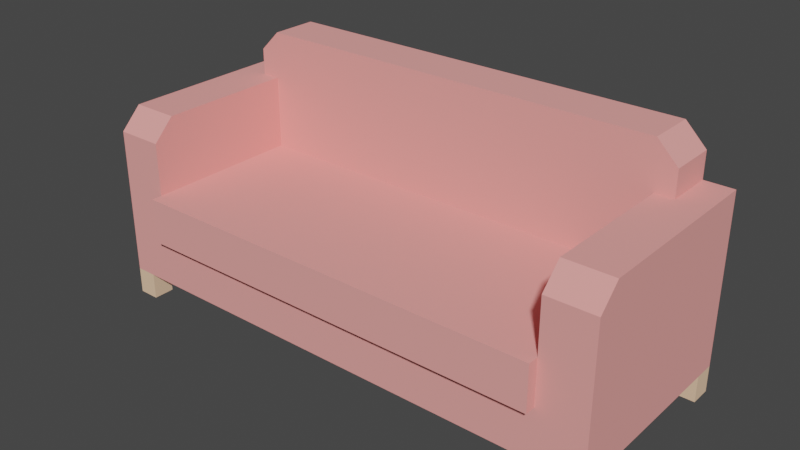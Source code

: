 # Source: sofa.blend  (saved by Blender 2.91.10; exported with 4.5.12 LTS)
import bpy
from mathutils import Matrix  # noqa: F401  (used for matrix-valued properties, if any)

bpy.ops.wm.read_factory_settings(use_empty=True)
scene = bpy.context.scene
scene.name = 'Scene'

# ---- materials (node trees are filled in below, after node groups)
mat_carpet = bpy.data.materials.new('carpet')
mat_carpet.use_backface_culling = True
mat_carpet.use_transparent_shadow = False
mat_carpet.diffuse_color = (0.9434, 0.3672, 0.3426, 1.0)
mat_wood = bpy.data.materials.new('wood')
mat_wood.use_backface_culling = True
mat_wood.use_transparent_shadow = False
mat_wood.diffuse_color = (0.8962, 0.6016, 0.3932, 1.0)

# ---- material node trees
mat_carpet.use_nodes = True; mat_carpet.node_tree.nodes.clear()
_N = mat_carpet.node_tree.nodes; _L = mat_carpet.node_tree.links
n0 = _N.new('ShaderNodeBsdfPrincipled'); n0.name = 'Principled BSDF'; n0.location = (10, 300)
n0.distribution = 'GGX'
n0.subsurface_method = 'BURLEY'
n0.inputs[0].default_value = (0.9434, 0.3672, 0.3426, 1.0)
n0.inputs[2].default_value = 1.0
n0.inputs[3].default_value = 1.45
n0.inputs[27].default_value = (0.0, 0.0, 0.0, 1.0)
n0.inputs[28].default_value = 1.0
n1 = _N.new('ShaderNodeOutputMaterial'); n1.name = 'Material Output'; n1.location = (320, 270)
_L.new(n0.outputs[0], n1.inputs[0])
n1.is_active_output = True
mat_wood.use_nodes = True; mat_wood.node_tree.nodes.clear()
_N = mat_wood.node_tree.nodes; _L = mat_wood.node_tree.links
n0 = _N.new('ShaderNodeBsdfPrincipled'); n0.name = 'Principled BSDF'; n0.location = (10, 300)
n0.distribution = 'GGX'
n0.subsurface_method = 'BURLEY'
n0.inputs[0].default_value = (0.8962, 0.6016, 0.3932, 1.0)
n0.inputs[2].default_value = 1.0
n0.inputs[3].default_value = 1.45
n0.inputs[27].default_value = (0.0, 0.0, 0.0, 1.0)
n0.inputs[28].default_value = 1.0
n1 = _N.new('ShaderNodeOutputMaterial'); n1.name = 'Material Output'; n1.location = (320, 270)
_L.new(n0.outputs[0], n1.inputs[0])
n1.is_active_output = True

# ---- world
world_world = bpy.data.worlds.new('World'); scene.world = world_world
world_world.use_nodes = True; world_world.node_tree.nodes.clear()
_N = world_world.node_tree.nodes; _L = world_world.node_tree.links
n0 = _N.new('ShaderNodeOutputWorld'); n0.name = 'World Output'; n0.location = (300, 300)
n1 = _N.new('ShaderNodeBackground'); n1.name = 'Background'; n1.location = (10, 300)
n1.inputs[0].default_value = (0.05088, 0.05088, 0.05088, 1.0)
_L.new(n1.outputs[0], n0.inputs[0])
n0.is_active_output = True
world_world.color = (0.05088, 0.05088, 0.05088)
world_world.use_sun_shadow = False
world_world.sun_shadow_jitter_overblur = 0.0

# ---- meshes
me_mesh_loungesofa = bpy.data.meshes.new('Mesh loungeSofa')
me_mesh_loungesofa.from_pydata([(0.797, -0.368, 0.6747), (0.797, -0.368, 0.4702), (0.797, -0.2862, 0.7564), (0.797, 0.245, 0.4702), (0.797, 0.245, 0.7564), (-0.9096, 0.245, 0.8587), (-0.9096, 0.245, 0.7564), (-0.9096, 0.4293, 0.8587), (-0.9096, 0.4293, 0.7564), (0.8687, 0.245, 0.8587), (0.7869, 0.245, 0.9404), (0.8687, 0.4293, 0.8587), (0.7869, 0.4293, 0.9404), (0.797, -0.2862, 0.7564), (0.797, 0.245, 0.7564), (0.9813, -0.2862, 0.7564), (0.8687, 0.245, 0.7564), (0.8687, 0.4293, 0.7564), (0.9813, 0.4293, 0.7564), (0.9813, -0.368, 0.6747), (0.797, -0.368, 0.6747), (0.9813, -0.2862, 0.7564), (0.797, -0.2862, 0.7564), (-0.8278, 0.245, 0.9404), (-0.8278, 0.4293, 0.9404), (0.7869, 0.245, 0.9404), (0.7869, 0.4293, 0.9404), (0.9813, -0.368, 0.1022), (0.9813, -0.368, 0.6747), (0.9813, -0.2862, 0.1022), (0.9813, -0.2862, 0.7564), (0.9813, 0.3475, 0.1022), (0.9813, 0.4293, 0.7564), (0.9813, 0.4293, 0.1022), (-1.022, -0.368, 0.6747), (-1.022, -0.368, 0.1022), (-1.022, -0.2862, 0.7564), (-1.022, -0.2862, 0.1022), (-1.022, 0.4293, 0.7564), (-1.022, 0.3475, 0.1022), (-1.022, 0.4293, 0.1022), (-1.022, 0.4293, 0.1022), (-0.9404, 0.4293, 0.1022), (-1.022, 0.4293, 0.7564), (0.8995, 0.4293, 0.1022), (-0.9096, 0.4293, 0.7564), (0.9813, 0.4293, 0.7564), (0.9813, 0.4293, 0.1022), (0.8687, 0.4293, 0.7564), (-0.9096, 0.4293, 0.8587), (0.8687, 0.4293, 0.8587), (-0.8278, 0.4293, 0.9404), (0.7869, 0.4293, 0.9404), (-0.9404, 0.4293, 0.1022), (-0.9404, 0.3475, 0.1022), (0.8995, 0.4293, 0.1022), (0.8995, -0.2862, 0.1022), (0.8995, 0.3475, 0.1022), (0.9813, -0.2862, 0.1022), (0.9813, 0.3475, 0.1022), (0.8995, -0.368, 0.1022), (-0.9404, -0.368, 0.1022), (-0.9404, -0.2862, 0.1022), (-1.022, 0.3475, 0.1022), (-1.022, -0.2862, 0.1022), (-0.8379, -0.4089, 0.4702), (-0.8379, -0.368, 0.4702), (0.797, -0.4089, 0.4702), (-0.8379, 0.245, 0.4702), (0.797, 0.245, 0.4702), (0.797, -0.368, 0.4702), (0.797, -0.4089, 0.2961), (-0.8379, -0.4089, 0.2961), (0.797, -0.4089, 0.4702), (-0.8379, -0.4089, 0.4702), (-0.8379, -0.368, 0.2961), (-0.8379, -0.4089, 0.2961), (0.797, -0.368, 0.2961), (0.797, -0.4089, 0.2961), (0.797, -0.4089, 0.2961), (0.797, -0.4089, 0.4702), (0.797, -0.368, 0.2961), (0.797, -0.368, 0.4702), (-0.8379, -0.4089, 0.4702), (-0.8379, -0.4089, 0.2961), (-0.8379, -0.368, 0.4702), (-0.8379, -0.368, 0.2961), (0.9813, -0.368, 0.1022), (0.8995, -0.368, 0.1022), (0.9813, -0.368, 0.6747), (0.797, -0.368, 0.2961), (0.797, -0.368, 0.4702), (0.797, -0.368, 0.6747), (-0.8379, -0.368, 0.2961), (-1.022, -0.368, 0.1022), (-0.9404, -0.368, 0.1022), (-1.022, -0.368, 0.6747), (-0.8379, -0.368, 0.4702), (-0.8379, -0.368, 0.6747), (-1.022, -0.2862, 0.7564), (-1.022, 0.4293, 0.7564), (-0.8379, -0.2862, 0.7564), (-0.9096, 0.245, 0.7564), (-0.8379, 0.245, 0.7564), (-0.9096, 0.4293, 0.7564), (-0.8379, -0.368, 0.6747), (-1.022, -0.368, 0.6747), (-0.8379, -0.2862, 0.7564), (-1.022, -0.2862, 0.7564), (-0.8379, -0.368, 0.4702), (-0.8379, -0.368, 0.6747), (-0.8379, 0.245, 0.4702), (-0.8379, -0.2862, 0.7564), (-0.8379, 0.245, 0.7564), (-0.8278, 0.245, 0.9404), (-0.9096, 0.245, 0.8587), (-0.8278, 0.4293, 0.9404), (-0.9096, 0.4293, 0.8587), (0.8687, 0.245, 0.7564), (0.797, 0.245, 0.7564), (0.8687, 0.245, 0.8587), (-0.8379, 0.245, 0.7564), (-0.9096, 0.245, 0.7564), (-0.9096, 0.245, 0.8587), (0.7869, 0.245, 0.9404), (-0.8278, 0.245, 0.9404), (-0.8379, 0.245, 0.4702), (0.797, 0.245, 0.4702), (0.8687, 0.245, 0.7564), (0.8687, 0.245, 0.8587), (0.8687, 0.4293, 0.7564), (0.8687, 0.4293, 0.8587), (0.9813, -0.368, 0.1022), (0.9813, -0.2862, 0.1022), (0.9813, 0.3475, 0.1022), (0.9813, 0.4293, 0.1022), (-1.022, -0.368, 0.1022), (-1.022, -0.2862, 0.1022), (-1.022, 0.3475, 0.1022), (-1.022, 0.4293, 0.1022), (-1.022, 0.4293, 0.1022), (-0.9404, 0.4293, 0.1022), (0.8995, 0.4293, 0.1022), (0.9813, 0.4293, 0.1022), (0.9813, -0.368, 0.1022), (0.8995, -0.368, 0.1022), (-1.022, -0.368, 0.1022), (-0.9404, -0.368, 0.1022), (0.8995, 0.4293, 1.845e-16), (0.8995, 0.3475, 1.845e-16), (0.9813, 0.4293, 1.845e-16), (0.9813, 0.3475, 1.845e-16), (0.8995, 0.4293, 1.845e-16), (0.9813, 0.4293, 1.845e-16), (0.9813, 0.3475, 1.845e-16), (0.9813, 0.4293, 1.845e-16), (0.9813, 0.3475, 1.845e-16), (0.8995, 0.3475, 1.845e-16), (0.9813, 0.3475, 0.1022), (0.8995, 0.3475, 0.1022), (0.8995, 0.3475, 0.1022), (0.8995, 0.3475, 1.845e-16), (0.8995, 0.4293, 0.1022), (0.8995, 0.4293, 1.845e-16), (0.9813, -0.368, 0.0), (0.8995, -0.368, 0.0), (-0.9404, 0.3475, 1.845e-16), (-1.022, 0.3475, 1.845e-16), (-0.9404, 0.3475, 0.1022), (-1.022, 0.3475, 0.1022), (-1.022, 0.3475, 1.845e-16), (-1.022, 0.4293, 1.845e-16), (-1.022, -0.2862, 0.0), (-1.022, -0.368, 0.0), (-0.9404, -0.2862, 0.0), (-0.9404, -0.368, 0.0), (0.8995, -0.368, 0.1022), (0.8995, -0.368, 0.0), (0.8995, -0.2862, 0.1022), (0.8995, -0.2862, 0.0), (-1.022, -0.368, 0.0), (-1.022, -0.2862, 0.0), (0.8995, -0.2862, 0.0), (0.9813, -0.2862, 0.0), (0.8995, -0.2862, 0.1022), (0.9813, -0.2862, 0.1022), (-1.022, -0.2862, 0.0), (-0.9404, -0.2862, 0.0), (-1.022, -0.2862, 0.1022), (-0.9404, -0.2862, 0.1022), (-0.9404, -0.368, 0.0), (-0.9404, -0.368, 0.1022), (-0.9404, -0.2862, 0.0), (-0.9404, -0.2862, 0.1022), (0.9813, -0.368, 0.0), (0.9813, -0.2862, 0.0), (0.8995, -0.2862, 0.0), (0.8995, -0.368, 0.0), (0.9813, -0.2862, 0.0), (0.9813, -0.368, 0.0), (-1.022, 0.4293, 1.845e-16), (-0.9404, 0.4293, 1.845e-16), (-0.9404, 0.3475, 1.845e-16), (-0.9404, 0.3475, 0.1022), (-0.9404, 0.4293, 1.845e-16), (-0.9404, 0.4293, 0.1022), (-1.022, 0.4293, 1.845e-16), (-1.022, 0.3475, 1.845e-16), (-0.9404, 0.4293, 1.845e-16), (-0.9404, 0.3475, 1.845e-16), (-0.9404, -0.368, 0.0), (-1.022, -0.368, 0.0)], [], [(2, 1, 0), (1, 2, 3), (3, 2, 4), (7, 6, 5), (6, 7, 8), (11, 10, 9), (10, 11, 12), (15, 14, 13), (14, 15, 16), (16, 15, 17), (17, 15, 18), (21, 20, 19), (20, 21, 22), (25, 24, 23), (24, 25, 26), (29, 28, 27), (28, 29, 30), (30, 29, 31), (30, 31, 32), (32, 31, 33), (36, 35, 34), (35, 36, 37), (37, 36, 38), (37, 38, 39), (39, 38, 40), (43, 42, 41), (42, 43, 44), (44, 43, 45), (46, 44, 45), (44, 46, 47), (46, 45, 48), (49, 48, 45), (48, 49, 50), (50, 49, 51), (50, 51, 52), (55, 54, 53), (54, 55, 56), (56, 55, 57), (56, 57, 58), (58, 57, 59), (60, 54, 56), (61, 54, 60), (62, 54, 61), (62, 63, 54), (63, 62, 64), (67, 66, 65), (66, 67, 68), (68, 67, 69), (69, 67, 70), (73, 72, 71), (72, 73, 74), (77, 76, 75), (76, 77, 78), (81, 80, 79), (80, 81, 82), (85, 84, 83), (84, 85, 86), (89, 88, 87), (88, 89, 90), (90, 89, 91), (91, 89, 92), (93, 88, 90), (94, 88, 93), (88, 94, 95), (94, 93, 96), (96, 93, 97), (96, 97, 98), (101, 100, 99), (100, 101, 102), (102, 101, 103), (104, 100, 102), (107, 106, 105), (106, 107, 108), (111, 110, 109), (110, 111, 112), (112, 111, 113), (116, 115, 114), (115, 116, 117), (120, 119, 118), (119, 120, 121), (121, 120, 122), (122, 120, 123), (123, 120, 124), (123, 124, 125), (126, 119, 121), (119, 126, 127), (130, 129, 128), (129, 130, 131), (150, 149, 148), (149, 150, 151), (142, 153, 152), (153, 142, 143), (155, 134, 154), (134, 155, 135), (158, 157, 156), (157, 158, 159), (162, 161, 160), (161, 162, 163), (144, 165, 164), (165, 144, 145), (168, 167, 166), (167, 168, 169), (139, 170, 138), (170, 139, 171), (174, 173, 172), (173, 174, 175), (178, 177, 176), (177, 178, 179), (137, 180, 136), (180, 137, 181), (184, 183, 182), (183, 184, 185), (188, 187, 186), (187, 188, 189), (192, 191, 190), (191, 192, 193), (195, 132, 194), (132, 195, 133), (198, 197, 196), (197, 198, 199), (140, 201, 200), (201, 140, 141), (204, 203, 202), (203, 204, 205), (208, 207, 206), (207, 208, 209), (147, 211, 210), (211, 147, 146)])
me_mesh_loungesofa.polygons.foreach_set('use_smooth', [0, 0, 0, 0, 0, 0, 0, 0, 0, 0, 0, 1, 1, 0, 0, 0, 0, 0, 0, 0, 0, 0, 0, 0, 0, 0, 0, 0, 0, 0, 1, 0, 0, 0, 0, 0, 0, 1, 0, 0, 0, 0, 1, 0, 0, 0, 0, 0, 1, 0, 0, 0, 0, 0, 0, 0, 0, 0, 0, 0, 0, 0, 0, 1, 0, 0, 0, 0, 0, 0, 0, 0, 0, 0, 0, 0, 0, 0, 0, 0, 0, 0, 0, 0, 0, 0, 0, 0, 0, 0, 0, 0, 0, 0, 0, 0, 0, 0, 0, 0, 0, 0, 0, 0, 0, 0, 0, 0, 0, 0, 0, 0, 0, 0, 0, 0, 0, 0, 0, 0, 0, 0, 0, 0, 0, 0, 0, 0])
me_mesh_loungesofa.polygons.foreach_set('material_index', [0, 0, 0, 0, 0, 0, 0, 0, 0, 0, 0, 0, 0, 0, 0, 0, 0, 0, 0, 0, 0, 0, 0, 0, 0, 0, 0, 0, 0, 0, 0, 0, 0, 0, 0, 0, 0, 0, 0, 0, 0, 0, 0, 0, 0, 0, 0, 0, 0, 0, 0, 0, 0, 0, 0, 0, 0, 0, 0, 0, 0, 0, 0, 0, 0, 0, 0, 0, 0, 0, 0, 0, 0, 0, 0, 0, 0, 0, 0, 0, 0, 0, 0, 0, 0, 0, 0, 0, 1, 1, 1, 1, 1, 1, 1, 1, 1, 1, 1, 1, 1, 1, 1, 1, 1, 1, 1, 1, 1, 1, 1, 1, 1, 1, 1, 1, 1, 1, 1, 1, 1, 1, 1, 1, 1, 1, 1, 1])
_uv = me_mesh_loungesofa.uv_layers.new(name='UVMap')
_uv.uv.foreach_set('vector', [-2.362, 14.57, -0.7874, 9.055, -0.7874, 12.99, -0.7874, 9.055, -2.362, 14.57, -12.59, 9.055, -12.59, 9.055, -2.362, 14.57, -12.59, 14.57, -16.14, 16.54, -12.59, 14.57, -12.59, 16.54, -12.59, 14.57, -16.14, 16.54, -16.14, 14.57, 16.14, -14.06, 12.59, -11.83, 12.59, -14.06, 12.59, -11.83, 16.14, -14.06, 16.14, -11.83, 38.58, 2.362, 35.03, 12.59, 35.03, 2.362, 35.03, 12.59, 38.58, 2.362, 36.41, 12.59, 36.41, 12.59, 38.58, 2.362, 36.41, 16.14, 36.41, 16.14, 38.58, 2.362, 38.58, 16.14, 38.58, 11.97, 35.03, 9.744, 38.58, 9.744, 35.03, 9.744, 38.58, 11.97, 35.03, 11.97, 34.84, 12.59, 3.744, 16.14, 3.744, 12.59, 3.744, 16.14, 34.84, 12.59, 34.84, 16.14, 2.362, 1.969, 0.7874, 12.99, 0.7874, 1.969, 0.7874, 12.99, 2.362, 1.969, 2.362, 14.57, 2.362, 14.57, 2.362, 1.969, 14.57, 1.969, 2.362, 14.57, 14.57, 1.969, 16.14, 14.57, 16.14, 14.57, 14.57, 1.969, 16.14, 1.969, -2.362, 14.57, -0.7874, 1.969, -0.7874, 12.99, -0.7874, 1.969, -2.362, 14.57, -2.362, 1.969, -2.362, 1.969, -2.362, 14.57, -16.14, 14.57, -2.362, 1.969, -16.14, 14.57, -14.57, 1.969, -14.57, 1.969, -16.14, 14.57, -16.14, 1.969, -2.346e-15, 14.57, -1.575, 1.969, -3.787e-14, 1.969, -1.575, 1.969, -2.346e-15, 14.57, -37.01, 1.969, -37.01, 1.969, -2.346e-15, 14.57, -2.169, 14.57, -38.58, 14.57, -37.01, 1.969, -2.169, 14.57, -37.01, 1.969, -38.58, 14.57, -38.58, 1.969, -38.58, 14.57, -2.169, 14.57, -36.41, 14.57, -2.169, 16.54, -36.41, 14.57, -2.169, 14.57, -36.41, 14.57, -2.169, 16.54, -36.41, 16.54, -36.41, 16.54, -2.169, 16.54, -3.744, 18.11, -36.41, 16.54, -3.744, 18.11, -34.84, 18.11, -37.01, 16.14, -1.575, 14.57, -1.575, 16.14, -1.575, 14.57, -37.01, 16.14, -37.01, 2.362, -37.01, 2.362, -37.01, 16.14, -37.01, 14.57, -37.01, 2.362, -37.01, 14.57, -38.58, 2.362, -38.58, 2.362, -37.01, 14.57, -38.58, 14.57, -37.01, 0.7874, -1.575, 14.57, -37.01, 2.362, -1.575, 0.7874, -1.575, 14.57, -37.01, 0.7874, -1.575, 2.362, -1.575, 14.57, -1.575, 0.7874, -1.575, 2.362, -3.554e-14, 14.57, -1.575, 14.57, -3.554e-14, 14.57, -1.575, 2.362, -1.196e-17, 2.362, 35.03, 0.0, 3.55, 0.7874, 3.55, 0.0, 3.55, 0.7874, 35.03, 0.0, 3.55, 12.59, 3.55, 12.59, 35.03, 0.0, 35.03, 12.59, 35.03, 12.59, 35.03, 0.0, 35.03, 0.7874, 35.03, 9.055, 3.55, 5.701, 35.03, 5.701, 3.55, 5.701, 35.03, 9.055, 3.55, 9.055, -35.03, 0.7874, -3.55, 0.0, -3.55, 0.7874, -3.55, 0.0, -35.03, 0.7874, -35.03, 0.0, 0.7874, 5.701, 0.0, 9.055, 0.0, 5.701, 0.0, 9.055, 0.7874, 5.701, 0.7874, 9.055, -0.7874, 9.055, 0.0, 5.701, 0.0, 9.055, 0.0, 5.701, -0.7874, 9.055, -0.7874, 5.701, 38.58, 12.99, 37.01, 1.969, 38.58, 1.969, 37.01, 1.969, 38.58, 12.99, 35.03, 5.701, 35.03, 5.701, 38.58, 12.99, 35.03, 9.055, 35.03, 9.055, 38.58, 12.99, 35.03, 12.99, 3.55, 5.701, 37.01, 1.969, 35.03, 5.701, 0.0, 1.969, 37.01, 1.969, 3.55, 5.701, 37.01, 1.969, 0.0, 1.969, 1.575, 1.969, 0.0, 1.969, 3.55, 5.701, 0.0, 12.99, 0.0, 12.99, 3.55, 5.701, 3.55, 9.055, 0.0, 12.99, 3.55, 9.055, 3.55, 12.99, 3.55, 2.362, -9.596e-15, 16.14, -9.596e-15, 2.362, -9.596e-15, 16.14, 3.55, 2.362, 2.169, 12.59, 2.169, 12.59, 3.55, 2.362, 3.55, 12.59, 2.169, 16.14, -9.596e-15, 16.14, 2.169, 12.59, 3.55, 11.97, 0.0, 9.744, 3.55, 9.744, 0.0, 9.744, 3.55, 11.97, 0.0, 11.97, 12.59, 9.055, 0.7874, 12.99, 0.7874, 9.055, 0.7874, 12.99, 12.59, 9.055, 2.362, 14.57, 2.362, 14.57, 12.59, 9.055, 12.59, 14.57, -16.14, 15.45, -12.59, 13.23, -12.59, 15.45, -12.59, 13.23, -16.14, 15.45, -16.14, 13.23, 36.41, 16.54, 35.03, 14.57, 36.41, 14.57, 35.03, 14.57, 36.41, 16.54, 3.55, 14.57, 3.55, 14.57, 36.41, 16.54, 2.169, 14.57, 2.169, 14.57, 36.41, 16.54, 2.169, 16.54, 2.169, 16.54, 36.41, 16.54, 34.84, 18.11, 2.169, 16.54, 34.84, 18.11, 3.744, 18.11, 3.55, 9.055, 35.03, 14.57, 3.55, 14.57, 35.03, 14.57, 3.55, 9.055, 35.03, 9.055, 16.14, 14.57, 12.59, 16.54, 12.59, 14.57, 12.59, 16.54, 16.14, 14.57, 16.14, 16.54, -38.58, 16.14, -37.01, 14.57, -37.01, 16.14, -37.01, 14.57, -38.58, 16.14, -38.58, 14.57, -37.01, 1.969, -38.58, 0.0, -37.01, 0.0, -38.58, 0.0, -37.01, 1.969, -38.58, 1.969, 16.14, 0.0, 14.57, 1.969, 14.57, 0.0, 14.57, 1.969, 16.14, 0.0, 16.14, 1.969, 38.58, 1.969, 37.01, 0.0, 38.58, 0.0, 37.01, 0.0, 38.58, 1.969, 37.01, 1.969, -16.14, 1.969, -14.57, 0.0, -14.57, 1.969, -14.57, 0.0, -16.14, 1.969, -16.14, 0.0, 38.58, 1.969, 37.01, 0.0, 38.58, 0.0, 37.01, 0.0, 38.58, 1.969, 37.01, 1.969, 1.575, 1.969, 3.553e-14, 0.0, 1.575, 0.0, 3.553e-14, 0.0, 1.575, 1.969, 3.553e-14, 1.969, -16.14, 1.969, -14.57, 0.0, -14.57, 1.969, -14.57, 0.0, -16.14, 1.969, -16.14, 0.0, -1.575, 2.362, 0.0, 0.7874, 0.0, 2.362, 0.0, 0.7874, -1.575, 2.362, -1.575, 0.7874, -2.362, 1.969, -0.7874, 0.0, -0.7874, 1.969, -0.7874, 0.0, -2.362, 1.969, -2.362, 0.0, -2.362, 1.969, -0.7874, 0.0, -0.7874, 1.969, -0.7874, 0.0, -2.362, 1.969, -2.362, 0.0, -37.01, 1.969, -38.58, 0.0, -37.01, 0.0, -38.58, 0.0, -37.01, 1.969, -38.58, 1.969, 0.0, 1.969, -1.575, 0.0, 0.0, 0.0, -1.575, 0.0, 0.0, 1.969, -1.575, 1.969, 2.362, 0.0, 0.7874, 1.969, 0.7874, 0.0, 0.7874, 1.969, 2.362, 0.0, 2.362, 1.969, 2.362, 0.0, 0.7874, 1.969, 0.7874, 0.0, 0.7874, 1.969, 2.362, 0.0, 2.362, 1.969, -38.58, 2.362, -37.01, 0.7874, -37.01, 2.362, -37.01, 0.7874, -38.58, 2.362, -38.58, 0.7874, -3.787e-14, 1.969, -1.575, 0.0, -3.553e-14, 0.0, -1.575, 0.0, -3.787e-14, 1.969, -1.575, 1.969, 16.14, 0.0, 14.57, 1.969, 14.57, 0.0, 14.57, 1.969, 16.14, 0.0, 16.14, 1.969, -1.575, 16.14, -3.553e-14, 14.57, -3.553e-14, 16.14, -3.553e-14, 14.57, -1.575, 16.14, -1.575, 14.57, 1.575, 1.969, 0.0, 0.0, 1.575, 0.0, 0.0, 0.0, 1.575, 1.969, 0.0, 1.969])
me_mesh_loungesofa.materials.append(mat_carpet)
me_mesh_loungesofa.materials.append(mat_wood)
me_mesh_loungesofa.use_remesh_fix_poles = True
me_mesh_loungesofa.use_remesh_preserve_attributes = False
me_mesh_loungesofa.use_mirror_vertex_groups = False
me_mesh_loungesofa.update()
me_mesh_loungesofa.normals_split_custom_set([tuple(v) for v in zip(*[iter([-1.0, 0.0, 0.0, -1.0, 0.0, 0.0, -1.0, 0.0, 0.0, -1.0, 0.0, 0.0, -1.0, 0.0, 0.0, -1.0, 0.0, 0.0, -1.0, 0.0, 0.0, -1.0, 0.0, 0.0, -1.0, 0.0, 0.0, -1.0, 0.0, 0.0, -1.0, 0.0, 0.0, -1.0, 0.0, 0.0, -1.0, 0.0, 0.0, -1.0, 0.0, 0.0, -1.0, 0.0, 0.0, 0.7071, 0.0, 0.7071, 0.7071, 0.0, 0.7071, 0.7071, 0.0, 0.7071, 0.7071, 0.0, 0.7071, 0.7071, 0.0, 0.7071, 0.7071, 0.0, 0.7071, 0.0, 0.0, 1.0, 0.0, 0.0, 1.0, 0.0, 0.0, 1.0, 0.0, 0.0, 1.0, 0.0, 0.0, 1.0, 0.0, 0.0, 1.0, 0.0, 0.0, 1.0, 0.0, 0.0, 1.0, 0.0, 0.0, 1.0, 0.0, 0.0, 1.0, 0.0, 0.0, 1.0, 0.0, 0.0, 1.0, 0.0, -0.7071, 0.7071, 0.0, -0.7071, 0.7071, 0.0, -0.7071, 0.7071, 0.0, -0.7071, 0.7071, 0.0, -0.7071, 0.7071, 0.0, -0.7071, 0.7071, 0.0, 0.0, 1.0, 0.0, 0.0, 1.0, 0.0, 0.0, 1.0, 0.0, 0.0, 1.0, 0.0, 0.0, 1.0, 0.0, 0.0, 1.0, 1.0, 0.0, 0.0, 1.0, 0.0, 0.0, 1.0, 0.0, 0.0, 1.0, -2.228e-06, 0.0, 1.0, -2.228e-06, 0.0, 1.0, -2.228e-06, 0.0, 1.0, 0.0, 0.0, 1.0, 0.0, 0.0, 1.0, 0.0, 0.0, 1.0, 0.0, 0.0, 1.0, 0.0, 0.0, 1.0, 0.0, 0.0, 1.0, 0.0, 0.0, 1.0, 0.0, 0.0, 1.0, 0.0, 0.0, -1.0, 0.0, 0.0, -1.0, 0.0, 0.0, -1.0, 0.0, 0.0, -1.0, 0.0, 0.0, -1.0, 0.0, 0.0, -1.0, 0.0, 0.0, -1.0, 0.0, 0.0, -1.0, 0.0, 0.0, -1.0, 0.0, 0.0, -1.0, 0.0, 0.0, -1.0, 0.0, 0.0, -1.0, 0.0, 0.0, -1.0, 0.0, 0.0, -1.0, 0.0, 0.0, -1.0, 0.0, 0.0, 0.0, 1.0, 0.0, 0.0, 1.0, 0.0, 0.0, 1.0, 0.0, 0.0, 1.0, 9.903e-08, 0.0, 1.0, 9.903e-08, 0.0, 1.0, 9.903e-08, 0.0, 1.0, -1.719e-06, 0.0, 1.0, -1.719e-06, 0.0, 1.0, -1.719e-06, 0.0, 1.0, 9.637e-08, 0.0, 1.0, 9.637e-08, 0.0, 1.0, 9.637e-08, 0.0, 1.0, 0.0, 0.0, 1.0, 0.0, 0.0, 1.0, 0.0, 4.797e-05, -1.0, -4.371e-08, -4.767e-05, -1.0, -4.371e-08, -4.797e-05, -1.0, -4.371e-08, 0.0, 1.0, 0.0, 0.0, 1.0, 0.0, 0.0, 1.0, 0.0, 0.0, 1.0, 0.0, 0.0, 1.0, 0.0, 0.0, 1.0, 0.0, 0.0, 1.0, 5.123e-08, 0.0, 1.0, 5.123e-08, 0.0, 1.0, 5.123e-08, 0.0, 1.0, 0.0, 0.0, 1.0, 0.0, 0.0, 1.0, 0.0, 0.0, 0.0, -1.0, 0.0, 0.0, -1.0, 0.0, 0.0, -1.0, 0.0, 0.0, -1.0, 0.0, 0.0, -1.0, 0.0, 0.0, -1.0, -4.371e-08, -4.797e-05, 1.0, -4.371e-08, 4.767e-05, 1.0, -4.371e-08, 4.797e-05, 1.0, 0.0, 0.0, -1.0, 0.0, 0.0, -1.0, 0.0, 0.0, -1.0, 0.0, 0.0, -1.0, 0.0, 0.0, -1.0, 0.0, 0.0, -1.0, 9.903e-08, 0.0, -1.0, 9.903e-08, 0.0, -1.0, 9.903e-08, 0.0, -1.0, 0.0, 0.0, -1.0, 0.0, 0.0, -1.0, 0.0, 0.0, -1.0, 1.0, -2.291e-09, -4.777e-05, 1.0, 2.291e-09, 4.777e-05, 1.0, -2.291e-09, -4.777e-05, 0.0, 0.0, -1.0, 0.0, 0.0, -1.0, 0.0, 0.0, -1.0, 0.0, 0.0, -1.0, 0.0, 0.0, -1.0, 0.0, 0.0, -1.0, 0.0, 0.0, 1.0, 0.0, 0.0, 1.0, 0.0, 0.0, 1.0, 0.0, 0.0, 1.0, 0.0, 0.0, 1.0, 0.0, 0.0, 1.0, 0.0, 0.0, 1.0, 0.0, 0.0, 1.0, 0.0, 0.0, 1.0, -4.371e-08, 4.767e-05, 1.0, -4.371e-08, -4.797e-05, 1.0, -4.371e-08, -4.797e-05, 1.0, 0.0, -1.0, 0.0, 0.0, -1.0, 0.0, 0.0, -1.0, 0.0, 0.0, -1.0, 0.0, 0.0, -1.0, 0.0, 0.0, -1.0, 0.0, 0.0, 0.0, -1.0, 0.0, 0.0, -1.0, 0.0, 0.0, -1.0, 0.0, 0.0, -1.0, 0.0, 0.0, -1.0, 0.0, 0.0, -1.0, 1.0, 0.0, 0.0, 1.0, 0.0, 0.0, 1.0, 0.0, 0.0, 1.0, 0.0, 0.0, 1.0, 0.0, 0.0, 1.0, 0.0, 0.0, -1.0, 0.0, 0.0, -1.0, 0.0, 0.0, -1.0, 0.0, 0.0, -1.0, 0.0, 0.0, -1.0, 0.0, 0.0, -1.0, 0.0, 0.0, 0.0, -1.0, 0.0, 0.0, -1.0, 0.0, 0.0, -1.0, 0.0, 0.0, -1.0, 0.0, 0.0, -1.0, 0.0, 0.0, -1.0, 0.0, 0.0, -1.0, 0.0, 0.0, -1.0, 0.0, 0.0, -1.0, 0.0, 0.0, -1.0, 0.0, 0.0, -1.0, 0.0, 0.0, -1.0, 0.0, 0.0, -1.0, -2.351e-07, 0.0, -1.0, -2.351e-07, 0.0, -1.0, -2.351e-07, 0.0, -1.0, 0.0, 0.0, -1.0, 0.0, 0.0, -1.0, 0.0, 4.797e-05, 1.0, 4.371e-08, -4.767e-05, 1.0, 4.371e-08, -4.797e-05, 1.0, 4.371e-08, 0.0, -1.0, 0.0, 0.0, -1.0, 0.0, 0.0, -1.0, 0.0, 0.0, -1.0, 0.0, 0.0, -1.0, 0.0, 0.0, -1.0, 0.0, 0.0, -1.0, 0.0, 0.0, -1.0, 0.0, 0.0, -1.0, 0.0, 0.0, 0.0, 1.0, 0.0, 0.0, 1.0, 0.0, 0.0, 1.0, 0.0, 0.0, 1.0, 0.0, 0.0, 1.0, 0.0, 0.0, 1.0, 0.0, 0.0, 1.0, 0.0, 0.0, 1.0, 0.0, 0.0, 1.0, 0.0, 0.0, 1.0, 0.0, 0.0, 1.0, 0.0, 0.0, 1.0, 0.0, -0.7071, 0.7071, 0.0, -0.7071, 0.7071, 0.0, -0.7071, 0.7071, 0.0, -0.7071, 0.7071, 0.0, -0.7071, 0.7071, 0.0, -0.7071, 0.7071, 1.0, 0.0, 0.0, 1.0, 0.0, 0.0, 1.0, 0.0, 0.0, 1.0, 0.0, 0.0, 1.0, 0.0, 0.0, 1.0, 0.0, 0.0, 1.0, 0.0, 0.0, 1.0, 0.0, 0.0, 1.0, 0.0, 0.0, -0.7071, 0.0, 0.7071, -0.7071, 0.0, 0.7071, -0.7071, 0.0, 0.7071, -0.7071, 0.0, 0.7071, -0.7071, 0.0, 0.7071, -0.7071, 0.0, 0.7071, 0.0, -1.0, 0.0, 0.0, -1.0, 0.0, 0.0, -1.0, 0.0, 0.0, -1.0, -3.567e-07, 0.0, -1.0, -3.567e-07, 0.0, -1.0, -3.567e-07, 0.0, -1.0, 0.0, 0.0, -1.0, 0.0, 0.0, -1.0, 0.0, 0.0, -1.0, 0.0, 0.0, -1.0, 0.0, 0.0, -1.0, 0.0, 0.0, -1.0, 0.0, 0.0, -1.0, 0.0, 0.0, -1.0, 0.0, 0.0, -1.0, 0.0, 0.0, -1.0, 0.0, 0.0, -1.0, 0.0, 0.0, -1.0, 0.0, 0.0, -1.0, 0.0, 0.0, -1.0, 0.0, 0.0, -1.0, 0.0, 0.0, -1.0, 0.0, 0.0, -1.0, 0.0, 1.0, 0.0, 0.0, 1.0, 0.0, 0.0, 1.0, 0.0, 0.0, 1.0, 0.0, 0.0, 1.0, 0.0, 0.0, 1.0, 0.0, 0.0, 0.0, 0.0, -1.0, 0.0, 0.0, -1.0, 0.0, 0.0, -1.0, 0.0, 0.0, -1.0, 0.0, 0.0, -1.0, 0.0, 0.0, -1.0, 0.0, 1.0, 0.0, 0.0, 1.0, 0.0, 0.0, 1.0, 0.0, 0.0, 1.0, 0.0, 0.0, 1.0, 0.0, 0.0, 1.0, 0.0, 1.0, 0.0, 0.0, 1.0, 0.0, 0.0, 1.0, 0.0, 0.0, 1.0, 0.0, 0.0, 1.0, 0.0, 0.0, 1.0, 0.0, 0.0, 0.0, -1.0, 0.0, 0.0, -1.0, 0.0, 0.0, -1.0, 0.0, 0.0, -1.0, 0.0, 0.0, -1.0, 0.0, 0.0, -1.0, 0.0, -1.0, 0.0, 0.0, -1.0, 0.0, 0.0, -1.0, 0.0, 0.0, -1.0, 0.0, 0.0, -1.0, 0.0, 0.0, -1.0, 0.0, 0.0, 0.0, -1.0, 0.0, 0.0, -1.0, 0.0, 0.0, -1.0, 0.0, 0.0, -1.0, 0.0, 0.0, -1.0, 0.0, 0.0, -1.0, 0.0, 0.0, -1.0, 0.0, 0.0, -1.0, 0.0, 0.0, -1.0, 0.0, 0.0, -1.0, 0.0, 0.0, -1.0, 0.0, 0.0, -1.0, 0.0, -1.0, 0.0, 0.0, -1.0, 0.0, 0.0, -1.0, 0.0, 0.0, -1.0, 0.0, 0.0, -1.0, 0.0, 0.0, -1.0, 0.0, 0.0, 0.0, 0.0, -1.0, 0.0, 0.0, -1.0, 0.0, 0.0, -1.0, 0.0, 0.0, -1.0, 0.0, 0.0, -1.0, 0.0, 0.0, -1.0, -1.0, 0.0, 0.0, -1.0, 0.0, 0.0, -1.0, 0.0, 0.0, -1.0, 0.0, 0.0, -1.0, 0.0, 0.0, -1.0, 0.0, 0.0, -1.0, 0.0, 0.0, -1.0, 0.0, 0.0, -1.0, 0.0, 0.0, -1.0, 0.0, 0.0, -1.0, 0.0, 0.0, -1.0, 0.0, 0.0, 0.0, 1.0, 0.0, 0.0, 1.0, 0.0, 0.0, 1.0, 0.0, 0.0, 1.0, 0.0, 0.0, 1.0, 0.0, 0.0, 1.0, 0.0, 0.0, 1.0, 0.0, 0.0, 1.0, 0.0, 0.0, 1.0, 0.0, 0.0, 1.0, 0.0, 0.0, 1.0, 0.0, 0.0, 1.0, 0.0, 1.0, 0.0, 0.0, 1.0, 0.0, 0.0, 1.0, 0.0, 0.0, 1.0, 0.0, 0.0, 1.0, 0.0, 0.0, 1.0, 0.0, 0.0, 1.0, 0.0, 0.0, 1.0, 0.0, 0.0, 1.0, 0.0, 0.0, 1.0, 0.0, 0.0, 1.0, 0.0, 0.0, 1.0, 0.0, 0.0, 0.0, 0.0, -1.0, 0.0, 0.0, -1.0, 0.0, 0.0, -1.0, 0.0, 0.0, -1.0, 0.0, 0.0, -1.0, 0.0, 0.0, -1.0, 0.0, 1.0, 0.0, 0.0, 1.0, 0.0, 0.0, 1.0, 0.0, 0.0, 1.0, 0.0, 0.0, 1.0, 0.0, 0.0, 1.0, 0.0, 1.0, 0.0, 0.0, 1.0, 0.0, 0.0, 1.0, 0.0, 0.0, 1.0, 0.0, 0.0, 1.0, 0.0, 0.0, 1.0, 0.0, 0.0, 0.0, 0.0, -1.0, 0.0, 0.0, -1.0, 0.0, 0.0, -1.0, 0.0, 0.0, -1.0, 0.0, 0.0, -1.0, 0.0, 0.0, -1.0, 0.0, -1.0, 0.0, 0.0, -1.0, 0.0, 0.0, -1.0, 0.0, 0.0, -1.0, 0.0, 0.0, -1.0, 0.0, 0.0, -1.0, 0.0])] * 3)])

# ---- objects
ob_sofa = bpy.data.objects.new('sofa', me_mesh_loungesofa)

# ---- transforms, parenting, visibility, modifiers, constraints
ob_sofa.location = (0.0, 0.0, 0.0)
ob_sofa.rotation_mode = 'QUATERNION'
ob_sofa.rotation_quaternion = (1.0, 0.0, 0.0, 0.0)
ob_sofa.lineart.crease_threshold = 0.0

# ---- collection membership
scene.collection.objects.link(ob_sofa)

# ---- scene / render settings (as saved in the file)
scene.frame_start = 1; scene.frame_end = 250; scene.frame_set(1)
scene.render.engine = 'BLENDER_EEVEE_NEXT'
scene.cycles.use_denoising = False
scene.cycles.samples = 128
scene.cycles.sampling_pattern = 'TABULATED_SOBOL'
scene.cycles.use_adaptive_sampling = False
scene.cycles.use_light_tree = False
scene.view_settings.view_transform = 'Filmic'
bpy.context.view_layer.update()

# ---- added for rendering (the .blend has no active camera and no usable light): camera, sun
cam_auto = bpy.data.cameras.new('AutoCamera')
cam_auto.lens = 50.0
cam_auto.sensor_width = 36.0
cam_auto.clip_end = 1000.0
ob_auto_camera = bpy.data.objects.new('AutoCamera', cam_auto)
scene.collection.objects.link(ob_auto_camera)
ob_auto_camera.location = (2.16925, -2.61741, 2.22197)
ob_auto_camera.rotation_euler = (1.09748, -7.21219e-08, 0.694738)
scene.camera = ob_auto_camera
light_auto_sun = bpy.data.lights.new('AutoSun', 'SUN')
light_auto_sun.energy = 3.0
light_auto_sun.angle = 0.0523599
ob_auto_sun = bpy.data.objects.new('AutoSun', light_auto_sun)
scene.collection.objects.link(ob_auto_sun)
ob_auto_sun.rotation_euler = (0.872665, 0.174533, 0.523599)
bpy.context.view_layer.update()
